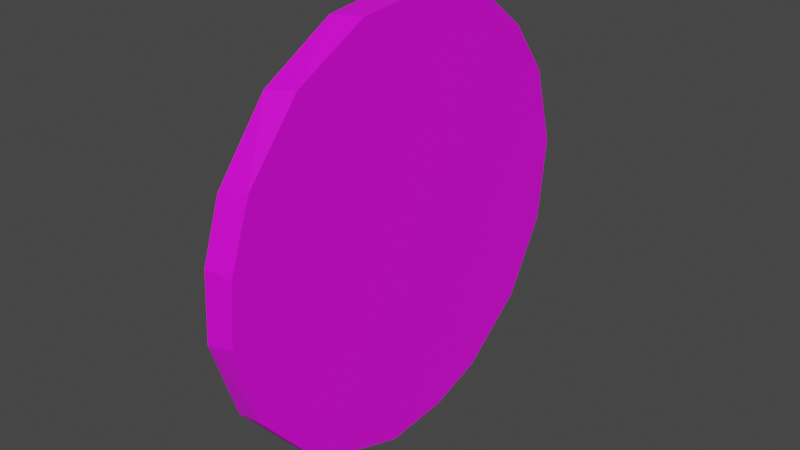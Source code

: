 # Source: Target.blend  (saved by Blender 3.0.42; exported with 4.5.12 LTS)
import bpy
from mathutils import Matrix  # noqa: F401  (used for matrix-valued properties, if any)

bpy.ops.wm.read_factory_settings(use_empty=True)
scene = bpy.context.scene
scene.name = 'Scene'

# ---- collections
col_collection = bpy.data.collections.new('Collection'); scene.collection.children.link(col_collection)

# ---- images (referenced by path relative to the original .blend; pixels are not part of the script)
import os
ASSET_DIR = os.environ.get("B2B_ASSET_DIR", "")  # directory of the original .blend (textures are referenced by path, not embedded)
HERE = os.path.dirname(os.path.abspath(__file__))  # packed textures are extracted next to this script under _unpacked/

def load_image(name, relpath, width, height, colorspace="sRGB"):
    """Load a texture the original file referenced (path relative to the .blend, or extracted next to this script)."""
    p = next((c for c in (os.path.join(HERE, relpath), os.path.join(ASSET_DIR, relpath)) if relpath and os.path.exists(c)), "")
    if p:
        img = bpy.data.images.load(p, check_existing=True)
        img.name = name
    else:  # same state as the original file: an image datablock whose file is absent (Cycles renders it pink)
        img = bpy.data.images.new(name, width, height)
        img.source = "FILE"
        img.filepath = "//" + (relpath or name)
    img.colorspace_settings.name = colorspace
    return img
img_target_texture_png = load_image('Target_Texture.png', 'Target_Texture.png', 1024, 1024, 'sRGB')

# ---- materials (node trees are filled in below, after node groups)
mat_material_001 = bpy.data.materials.new('Material.001')
mat_material_001.use_transparent_shadow = False

# ---- material node trees
mat_material_001.use_nodes = True; mat_material_001.node_tree.nodes.clear()
_N = mat_material_001.node_tree.nodes; _L = mat_material_001.node_tree.links
n0 = _N.new('ShaderNodeBsdfPrincipled'); n0.name = 'Principled BSDF'; n0.location = (10, 300)
n0.distribution = 'GGX'
n0.subsurface_method = 'RANDOM_WALK_SKIN'
n0.inputs[3].default_value = 1.45
n0.inputs[27].default_value = (0.0, 0.0, 0.0, 1.0)
n0.inputs[28].default_value = 1.0
n1 = _N.new('ShaderNodeOutputMaterial'); n1.name = 'Material Output'; n1.location = (300, 300)
n2 = _N.new('ShaderNodeTexImage'); n2.name = 'Image Texture'; n2.location = (-280, 280)
n2.image = img_target_texture_png
_L.new(n0.outputs[0], n1.inputs[0])
_L.new(n2.outputs[0], n0.inputs[0])
n1.is_active_output = True

# ---- world
world_world = bpy.data.worlds.new('World'); scene.world = world_world
world_world.use_nodes = True; world_world.node_tree.nodes.clear()
_N = world_world.node_tree.nodes; _L = world_world.node_tree.links
n0 = _N.new('ShaderNodeOutputWorld'); n0.name = 'World Output'; n0.location = (300, 300)
n1 = _N.new('ShaderNodeBackground'); n1.name = 'Background'; n1.location = (10, 300)
n1.inputs[0].default_value = (0.05088, 0.05088, 0.05088, 1.0)
_L.new(n1.outputs[0], n0.inputs[0])
n0.is_active_output = True
world_world.color = (0.05088, 0.05088, 0.05088)
world_world.use_sun_shadow = False
world_world.sun_shadow_jitter_overblur = 0.0

# ---- meshes
me_cylinder = bpy.data.meshes.new('Cylinder')
me_cylinder.from_pydata([(0.0809, 1.001, -1.0), (0.116, 0.9976, 1.0), (0.4578, 0.8939, -1.0), (0.4889, 0.8773, 1.0), (0.7071, 0.7071, -1.0), (0.7071, 0.7071, 1.0), (0.8773, 0.4889, -1.0), (0.8939, 0.4578, 1.0), (1.012, 0.02518, -1.0), (1.001, 0.0809, 1.0), (0.8939, -0.4578, -1.0), (0.9558, -0.3083, 1.0), (0.5831, -0.8273, -1.0), (0.7651, -0.6507, 1.0), (0.4578, -0.8939, 1.0), (0.116, -0.9976, -1.0), (0.1951, -0.9808, 1.0), (-0.2746, -0.966, -1.0), (-0.116, -0.9976, 1.0), (-0.5831, -0.8273, 1.0), (-0.6234, -0.7874, -1.0), (-0.8773, -0.4889, -1.0), (-0.8939, -0.4578, 1.0), (-0.9976, -0.116, -1.0), (-1.001, -0.0809, 1.0), (-0.9808, 0.1951, -1.0), (-0.9808, 0.1951, 1.0), (-0.8939, 0.4578, -1.0), (-0.8773, 0.4889, 1.0), (-0.6507, 0.7651, -1.0), (-0.6234, 0.7874, 1.0), (-0.3083, 0.9558, -1.0), (-0.2746, 0.966, 1.0)], [], [(11, 10, 8), (13, 12, 10), (2, 0, 1, 3), (18, 17, 15), (19, 20, 17), (4, 2, 3, 5), (6, 4, 5, 7), (8, 6, 7, 9), (15, 12, 14, 16), (9, 11, 8), (11, 13, 10), (13, 14, 12), (21, 20, 19, 22), (16, 18, 15), (18, 19, 17), (23, 21, 22, 24), (25, 23, 24, 26), (27, 25, 26, 28), (29, 27, 28, 30), (31, 29, 30, 32), (11, 9, 7, 5, 3, 1, 32, 30, 28, 26, 24, 22, 19, 18, 16, 14, 13), (0, 31, 32, 1), (23, 25, 27, 29, 31, 0, 2, 4, 6, 8, 10, 12, 15, 17, 20, 21)])
_uv = me_cylinder.uv_layers.new(name='UVMap')
_uv.uv.foreach_set('vector', [0.5229, 0.7986, 0.5188, 0.717, 0.5317, 0.717, 0.5127, 0.7986, 0.5062, 0.717, 0.5188, 0.717, 0.5596, 0.717, 0.5698, 0.717, 0.5689, 0.7986, 0.5587, 0.7986, 0.4872, 0.7986, 0.483, 0.717, 0.4932, 0.717, 0.4743, 0.7986, 0.4728, 0.717, 0.483, 0.717, 0.5515, 0.717, 0.5596, 0.717, 0.5587, 0.7986, 0.5515, 0.7986, 0.5443, 0.717, 0.5515, 0.717, 0.5515, 0.7986, 0.5434, 0.7986, 0.5317, 0.717, 0.5443, 0.717, 0.5434, 0.7986, 0.5332, 0.7986, 0.4932, 0.717, 0.5062, 0.717, 0.5025, 0.7986, 0.4953, 0.7986, 0.5332, 0.7986, 0.5229, 0.7986, 0.5317, 0.717, 0.5229, 0.7986, 0.5127, 0.7986, 0.5188, 0.717, 0.5127, 0.7986, 0.5025, 0.7986, 0.5062, 0.717, 0.4626, 0.717, 0.4728, 0.717, 0.4743, 0.7986, 0.4617, 0.7986, 0.4953, 0.7986, 0.4872, 0.7986, 0.4932, 0.717, 0.4872, 0.7986, 0.4743, 0.7986, 0.483, 0.717, 0.4524, 0.717, 0.4626, 0.717, 0.4617, 0.7986, 0.4515, 0.7986, 0.4443, 0.717, 0.4524, 0.717, 0.4515, 0.7986, 0.4443, 0.7986, 0.4371, 0.717, 0.4443, 0.717, 0.4443, 0.7986, 0.4362, 0.7986, 0.4269, 0.717, 0.4371, 0.717, 0.4362, 0.7986, 0.426, 0.7986, 0.4167, 0.717, 0.4269, 0.717, 0.426, 0.7986, 0.4158, 0.7986, 0.9753, 0.3446, 0.9978, 0.5382, 0.9445, 0.7256, 0.8548, 0.8528, 0.7432, 0.9342, 0.5577, 0.9941, 0.3635, 0.9784, 0.1901, 0.8896, 0.0638, 0.7412, 0.007899, 0.5959, 0.002213, 0.4579, 0.05547, 0.2705, 0.2144, 0.09367, 0.4423, 0.001992, 0.5979, 0.005946, 0.7276, 0.05352, 0.8804, 0.1744, 0.4086, 0.717, 0.4167, 0.717, 0.4158, 0.7986, 0.4086, 0.7986, 0.005135, 0.4404, 0.00908, 0.5957, 0.05654, 0.7251, 0.1772, 0.8775, 0.347, 0.9722, 0.5401, 0.9946, 0.727, 0.9415, 0.8539, 0.852, 0.9352, 0.7406, 0.9944, 0.5102, 0.9435, 0.271, 0.7849, 0.09464, 0.5576, 0.003182, 0.3638, 0.01881, 0.1908, 0.1074, 0.06485, 0.2555])
me_cylinder.materials.append(mat_material_001)
me_cylinder.use_remesh_fix_poles = True
me_cylinder.use_remesh_preserve_attributes = False
me_cylinder.update()

# ---- objects
ob_cylinder = bpy.data.objects.new('Cylinder', me_cylinder)

# ---- transforms, parenting, visibility, modifiers, constraints
ob_cylinder.location = (0.0, 0.0, 0.0)
ob_cylinder.rotation_euler = (1.571, -0.0, 1.571)
ob_cylinder.scale = (0.8601, 0.8601, 0.05945)

# ---- collection membership
col_collection.objects.link(ob_cylinder)

# ---- scene / render settings (as saved in the file)
scene.frame_start = 1; scene.frame_end = 250; scene.frame_set(1)
scene.render.engine = 'BLENDER_EEVEE_NEXT'
scene.cycles.sampling_pattern = 'TABULATED_SOBOL'
scene.cycles.use_light_tree = False
scene.view_settings.view_transform = 'Filmic'
bpy.context.view_layer.update()

# ---- added for rendering (the .blend has no active camera and no usable light): camera, sun
cam_auto = bpy.data.cameras.new('AutoCamera')
cam_auto.lens = 50.0
cam_auto.sensor_width = 36.0
cam_auto.clip_end = 1000.0
ob_auto_camera = bpy.data.objects.new('AutoCamera', cam_auto)
scene.collection.objects.link(ob_auto_camera)
ob_auto_camera.location = (2.26001, -2.70738, 1.80949)
ob_auto_camera.rotation_euler = (1.09748, -7.21219e-08, 0.694738)
scene.camera = ob_auto_camera
light_auto_sun = bpy.data.lights.new('AutoSun', 'SUN')
light_auto_sun.energy = 3.0
light_auto_sun.angle = 0.0523599
ob_auto_sun = bpy.data.objects.new('AutoSun', light_auto_sun)
scene.collection.objects.link(ob_auto_sun)
ob_auto_sun.rotation_euler = (0.872665, 0.174533, 0.523599)
bpy.context.view_layer.update()
